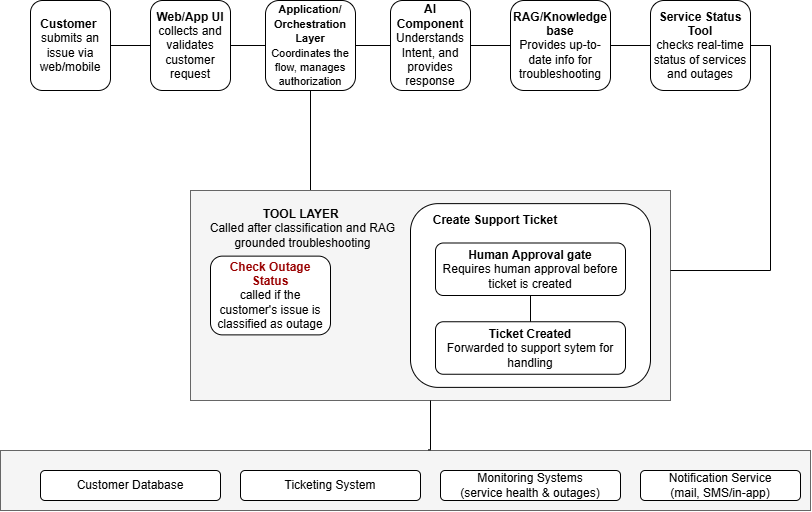

The diagram above was exported from draw.io. Its source (the exported page's mxGraphModel, read from the mxfile embedded in the PNG):
<mxGraphModel dx="788" dy="516" grid="1" gridSize="10" guides="1" tooltips="1" connect="1" arrows="1" fold="1" page="1" pageScale="1" pageWidth="850" pageHeight="1100" math="0" shadow="0">
  <root>
    <mxCell id="0" />
    <mxCell id="1" parent="0" />
    <mxCell id="59mrDlg_vJ3348MJSwzp-3" edge="1" parent="1" source="59mrDlg_vJ3348MJSwzp-1" style="edgeStyle=orthogonalEdgeStyle;rounded=0;orthogonalLoop=1;jettySize=auto;html=1;endArrow=none;endFill=0;" target="59mrDlg_vJ3348MJSwzp-2" value="">
      <mxGeometry relative="1" as="geometry" />
    </mxCell>
    <mxCell id="59mrDlg_vJ3348MJSwzp-1" parent="1" style="rounded=1;whiteSpace=wrap;html=1;" value="&lt;b&gt;Customer&amp;nbsp;&lt;/b&gt;&lt;div&gt;submits an issue via web/mobile&lt;/div&gt;" vertex="1">
      <mxGeometry height="90" width="80" x="40" y="70" as="geometry" />
    </mxCell>
    <mxCell id="59mrDlg_vJ3348MJSwzp-5" edge="1" parent="1" source="59mrDlg_vJ3348MJSwzp-2" style="edgeStyle=orthogonalEdgeStyle;rounded=0;orthogonalLoop=1;jettySize=auto;html=1;endArrow=none;endFill=0;" target="59mrDlg_vJ3348MJSwzp-4" value="">
      <mxGeometry relative="1" as="geometry" />
    </mxCell>
    <mxCell id="59mrDlg_vJ3348MJSwzp-2" parent="1" style="rounded=1;whiteSpace=wrap;html=1;" value="&lt;b&gt;Web/App UI&lt;/b&gt;&lt;div&gt;collects and validates customer request&lt;/div&gt;" vertex="1">
      <mxGeometry height="90" width="80" x="160" y="70" as="geometry" />
    </mxCell>
    <mxCell id="59mrDlg_vJ3348MJSwzp-7" edge="1" parent="1" source="59mrDlg_vJ3348MJSwzp-4" style="edgeStyle=orthogonalEdgeStyle;rounded=0;orthogonalLoop=1;jettySize=auto;html=1;endArrow=none;endFill=0;" target="59mrDlg_vJ3348MJSwzp-6" value="">
      <mxGeometry relative="1" as="geometry" />
    </mxCell>
    <mxCell id="59mrDlg_vJ3348MJSwzp-23" edge="1" parent="1" source="59mrDlg_vJ3348MJSwzp-4" style="edgeStyle=orthogonalEdgeStyle;rounded=0;orthogonalLoop=1;jettySize=auto;html=1;entryX=0.25;entryY=0;entryDx=0;entryDy=0;endArrow=none;endFill=0;" target="59mrDlg_vJ3348MJSwzp-14">
      <mxGeometry relative="1" as="geometry" />
    </mxCell>
    <mxCell id="59mrDlg_vJ3348MJSwzp-4" parent="1" style="rounded=1;whiteSpace=wrap;html=1;" value="&lt;b&gt;&lt;font style=&quot;font-size: 11px;&quot;&gt;Application/&lt;/font&gt;&lt;/b&gt;&lt;div&gt;&lt;b&gt;&lt;font style=&quot;font-size: 11px;&quot;&gt;Orchestration Layer&lt;/font&gt;&lt;/b&gt;&lt;div&gt;&lt;font style=&quot;font-size: 11px;&quot;&gt;Coordinates the flow, manages authorization&lt;/font&gt;&lt;/div&gt;&lt;/div&gt;" vertex="1">
      <mxGeometry height="90" width="90" x="275" y="70" as="geometry" />
    </mxCell>
    <mxCell id="59mrDlg_vJ3348MJSwzp-9" edge="1" parent="1" source="59mrDlg_vJ3348MJSwzp-6" style="edgeStyle=orthogonalEdgeStyle;rounded=0;orthogonalLoop=1;jettySize=auto;html=1;endArrow=none;endFill=0;" target="59mrDlg_vJ3348MJSwzp-8" value="">
      <mxGeometry relative="1" as="geometry" />
    </mxCell>
    <mxCell id="59mrDlg_vJ3348MJSwzp-6" parent="1" style="rounded=1;whiteSpace=wrap;html=1;" value="&lt;b&gt;AI Component&lt;/b&gt;&lt;div&gt;Understands Intent, and provides response&lt;/div&gt;" vertex="1">
      <mxGeometry height="90" width="80" x="400" y="70" as="geometry" />
    </mxCell>
    <mxCell id="59mrDlg_vJ3348MJSwzp-11" edge="1" parent="1" source="59mrDlg_vJ3348MJSwzp-8" style="edgeStyle=orthogonalEdgeStyle;rounded=0;orthogonalLoop=1;jettySize=auto;html=1;endArrow=none;endFill=0;" target="59mrDlg_vJ3348MJSwzp-10" value="">
      <mxGeometry relative="1" as="geometry" />
    </mxCell>
    <mxCell id="59mrDlg_vJ3348MJSwzp-8" parent="1" style="rounded=1;whiteSpace=wrap;html=1;" value="&lt;b&gt;RAG/Knowledge base&lt;/b&gt;&lt;div&gt;Provides up-to-date info for troubleshooting&lt;/div&gt;" vertex="1">
      <mxGeometry height="90" width="100" x="520" y="70" as="geometry" />
    </mxCell>
    <mxCell id="59mrDlg_vJ3348MJSwzp-10" parent="1" style="rounded=1;whiteSpace=wrap;html=1;" value="&lt;b&gt;Service Status Too&lt;/b&gt;&lt;b style=&quot;background-color: transparent; color: light-dark(rgb(0, 0, 0), rgb(255, 255, 255));&quot;&gt;l&lt;/b&gt;&lt;div&gt;&lt;span style=&quot;background-color: transparent; color: light-dark(rgb(0, 0, 0), rgb(255, 255, 255));&quot;&gt;checks real-time status of services and outages&lt;/span&gt;&lt;/div&gt;" vertex="1">
      <mxGeometry height="90" width="100" x="660" y="70" as="geometry" />
    </mxCell>
    <mxCell id="59mrDlg_vJ3348MJSwzp-18" connectable="0" parent="1" style="group" value="" vertex="1">
      <mxGeometry height="210" width="400" x="280" y="250" as="geometry" />
    </mxCell>
    <mxCell id="59mrDlg_vJ3348MJSwzp-22" connectable="0" parent="59mrDlg_vJ3348MJSwzp-18" style="group;fillColor=#f5f5f5;fontColor=#333333;strokeColor=#666666;" value="" vertex="1">
      <mxGeometry height="210" width="480" x="-80" y="10" as="geometry" />
    </mxCell>
    <mxCell id="59mrDlg_vJ3348MJSwzp-14" parent="59mrDlg_vJ3348MJSwzp-22" style="rounded=0;whiteSpace=wrap;html=1;fillColor=#f5f5f5;fontColor=#333333;strokeColor=#666666;" value="" vertex="1">
      <mxGeometry height="210" width="480" as="geometry" />
    </mxCell>
    <mxCell id="59mrDlg_vJ3348MJSwzp-16" parent="59mrDlg_vJ3348MJSwzp-22" style="rounded=1;whiteSpace=wrap;html=1;" value="" vertex="1">
      <mxGeometry height="183.75" width="240" x="220" y="13.125" as="geometry" />
    </mxCell>
    <mxCell id="59mrDlg_vJ3348MJSwzp-20" parent="59mrDlg_vJ3348MJSwzp-22" style="rounded=1;whiteSpace=wrap;html=1;" value="&lt;b&gt;Ticket Created&lt;/b&gt;&lt;div&gt;Forwarded to support sytem for handling&lt;/div&gt;" vertex="1">
      <mxGeometry height="52.5" width="190" x="245" y="131.25" as="geometry" />
    </mxCell>
    <mxCell id="59mrDlg_vJ3348MJSwzp-19" parent="59mrDlg_vJ3348MJSwzp-22" style="rounded=1;whiteSpace=wrap;html=1;" value="&lt;b&gt;Human Approval gate&lt;/b&gt;&lt;div&gt;Requires human approval before ticket is created&lt;/div&gt;" vertex="1">
      <mxGeometry height="52.5" width="190" x="245" y="52.5" as="geometry" />
    </mxCell>
    <mxCell id="59mrDlg_vJ3348MJSwzp-21" edge="1" parent="59mrDlg_vJ3348MJSwzp-22" source="59mrDlg_vJ3348MJSwzp-19" style="edgeStyle=orthogonalEdgeStyle;rounded=0;orthogonalLoop=1;jettySize=auto;html=1;endArrow=none;endFill=0;" target="59mrDlg_vJ3348MJSwzp-20" value="">
      <mxGeometry relative="1" as="geometry" />
    </mxCell>
    <mxCell id="59mrDlg_vJ3348MJSwzp-38" parent="59mrDlg_vJ3348MJSwzp-22" style="text;html=1;whiteSpace=wrap;strokeColor=none;fillColor=none;align=center;verticalAlign=middle;rounded=0;" value="&lt;b&gt;TOOL LAYER&amp;nbsp;&lt;/b&gt;&lt;div&gt;Called after classification and RAG grounded troubleshooting&lt;/div&gt;" vertex="1">
      <mxGeometry height="30" width="205" x="10" y="22.5" as="geometry" />
    </mxCell>
    <mxCell id="59mrDlg_vJ3348MJSwzp-39" parent="59mrDlg_vJ3348MJSwzp-18" style="text;html=1;whiteSpace=wrap;strokeColor=none;fillColor=none;align=center;verticalAlign=middle;rounded=0;" value="&lt;b&gt;Create Support Ticket&lt;/b&gt;" vertex="1">
      <mxGeometry height="30" width="170" x="140" y="25" as="geometry" />
    </mxCell>
    <mxCell id="59mrDlg_vJ3348MJSwzp-15" parent="59mrDlg_vJ3348MJSwzp-18" style="rounded=1;whiteSpace=wrap;html=1;" value="&lt;b style=&quot;color: rgb(153, 0, 0);&quot;&gt;Check Outage Status&lt;/b&gt;&lt;div&gt;called if the customer's issue is classified as outage&lt;/div&gt;" vertex="1">
      <mxGeometry height="78.75" width="120" x="-60" y="75.625" as="geometry" />
    </mxCell>
    <mxCell id="59mrDlg_vJ3348MJSwzp-24" edge="1" parent="1" source="59mrDlg_vJ3348MJSwzp-10" style="edgeStyle=orthogonalEdgeStyle;rounded=0;orthogonalLoop=1;jettySize=auto;html=1;exitX=1;exitY=0.5;exitDx=0;exitDy=0;entryX=1;entryY=0.381;entryDx=0;entryDy=0;entryPerimeter=0;endArrow=none;endFill=0;" target="59mrDlg_vJ3348MJSwzp-14">
      <mxGeometry relative="1" as="geometry" />
    </mxCell>
    <mxCell id="59mrDlg_vJ3348MJSwzp-35" connectable="0" parent="1" style="group" value="" vertex="1">
      <mxGeometry height="60" width="810" x="10" y="520" as="geometry" />
    </mxCell>
    <mxCell id="59mrDlg_vJ3348MJSwzp-25" parent="59mrDlg_vJ3348MJSwzp-35" style="whiteSpace=wrap;html=1;rounded=0;fillColor=#f5f5f5;fontColor=#333333;strokeColor=#666666;" value="" vertex="1">
      <mxGeometry height="60" width="810" as="geometry" />
    </mxCell>
    <mxCell id="59mrDlg_vJ3348MJSwzp-28" parent="59mrDlg_vJ3348MJSwzp-35" style="rounded=1;whiteSpace=wrap;html=1;" value="Customer Database" vertex="1">
      <mxGeometry height="30" width="180" x="40" y="20" as="geometry" />
    </mxCell>
    <mxCell id="59mrDlg_vJ3348MJSwzp-29" parent="59mrDlg_vJ3348MJSwzp-35" style="rounded=1;whiteSpace=wrap;html=1;" value="Ticketing System" vertex="1">
      <mxGeometry height="30" width="180" x="240" y="20" as="geometry" />
    </mxCell>
    <mxCell id="59mrDlg_vJ3348MJSwzp-31" parent="59mrDlg_vJ3348MJSwzp-35" style="rounded=1;whiteSpace=wrap;html=1;" value="Monitoring Systems&lt;div&gt;(service health &amp;amp; outages)&lt;/div&gt;" vertex="1">
      <mxGeometry height="30" width="180" x="440" y="20" as="geometry" />
    </mxCell>
    <mxCell id="59mrDlg_vJ3348MJSwzp-33" parent="59mrDlg_vJ3348MJSwzp-35" style="rounded=1;whiteSpace=wrap;html=1;" value="Notification Service&lt;div&gt;(mail, SMS/in-app)&lt;/div&gt;" vertex="1">
      <mxGeometry height="30" width="160" x="640" y="20" as="geometry" />
    </mxCell>
    <mxCell id="59mrDlg_vJ3348MJSwzp-37" edge="1" parent="1" source="59mrDlg_vJ3348MJSwzp-14" style="edgeStyle=orthogonalEdgeStyle;rounded=0;orthogonalLoop=1;jettySize=auto;html=1;exitX=0.5;exitY=1;exitDx=0;exitDy=0;entryX=0.528;entryY=-0.011;entryDx=0;entryDy=0;entryPerimeter=0;endArrow=none;endFill=0;" target="59mrDlg_vJ3348MJSwzp-25">
      <mxGeometry relative="1" as="geometry">
        <Array as="points">
          <mxPoint x="440" y="519.3" />
        </Array>
      </mxGeometry>
    </mxCell>
  </root>
</mxGraphModel>